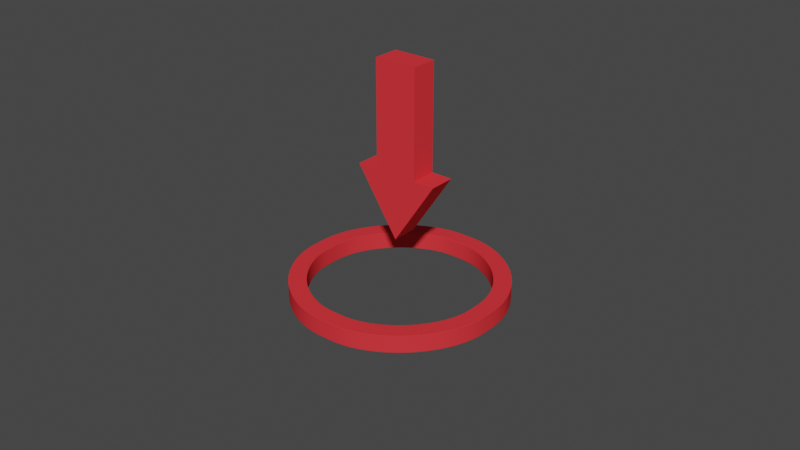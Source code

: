 # Source: focusArrow.blend  (saved by Blender 2.80.75; exported with 4.5.12 LTS)
import bpy
from mathutils import Matrix  # noqa: F401  (used for matrix-valued properties, if any)

bpy.ops.wm.read_factory_settings(use_empty=True)
scene = bpy.context.scene
scene.name = 'Scene'

# ---- collections
col_collection = bpy.data.collections.new('Collection'); scene.collection.children.link(col_collection)

# ---- materials (node trees are filled in below, after node groups)
mat_material_001 = bpy.data.materials.new('Material.001')
mat_material_001.use_transparent_shadow = False
mat_material_001.diffuse_color = (0.8, 0.03868, 0.04703, 1.0)

# ---- material node trees

# ---- world
world_world = bpy.data.worlds.new('World'); scene.world = world_world
world_world.use_nodes = True; world_world.node_tree.nodes.clear()
_N = world_world.node_tree.nodes; _L = world_world.node_tree.links
n0 = _N.new('ShaderNodeOutputWorld'); n0.name = 'World Output'; n0.location = (300, 300)
n1 = _N.new('ShaderNodeBackground'); n1.name = 'Background'; n1.location = (10, 300)
n1.inputs[0].default_value = (0.05088, 0.05088, 0.05088, 1.0)
_L.new(n1.outputs[0], n0.inputs[0])
n0.is_active_output = True
world_world.color = (0.05088, 0.05088, 0.05088)
world_world.use_sun_shadow = False
world_world.sun_shadow_jitter_overblur = 0.0

# ---- meshes
me_plane = bpy.data.meshes.new('Plane')
me_plane.from_pydata([(0.0, -0.1547, -0.8404), (0.0, 0.4604, -0.8404), (-1.0, -0.1547, 0.6667), (1.0, -0.1547, 0.6667), (-1.0, 0.4604, 0.6667), (1.0, 0.4604, 0.6667), (0.5, 0.4604, 3.138), (0.5, -0.1547, 3.138), (-0.5, -0.1547, -0.08687), (-0.5, 0.4604, -0.08687), (0.5, -0.1547, 0.6667), (0.5, 0.4604, 0.6667), (0.5, -0.1547, -0.08687), (-0.5, -0.1547, 0.6667), (0.5, 0.4604, -0.08687), (-0.5, 0.4604, 0.6667), (0.0, 0.4604, 0.6667), (0.0, -0.1547, 0.6667), (-0.5, -0.1547, 3.138), (-0.5, 0.4604, 3.138), (1.694e-07, 0.4604, 3.138), (1.694e-07, -0.1547, 3.138)], [], [(17, 12, 3, 10), (16, 11, 5, 14), (10, 3, 5, 11), (12, 0, 1, 14), (8, 2, 4, 9), (16, 15, 19, 20), (0, 8, 9, 1), (11, 16, 20, 6), (13, 17, 21, 18), (6, 20, 19, 18, 21, 7), (2, 8, 17, 13), (4, 15, 16, 9), (2, 13, 15, 4), (3, 12, 14, 5), (9, 16, 14, 1), (8, 0, 12, 17), (17, 10, 7, 21), (15, 13, 18, 19), (10, 11, 6, 7)])
_uv = me_plane.uv_layers.new(name='UVMap')
_uv.uv.foreach_set('vector', [0.0, 0.0, 0.0, 0.0, 0.0, 0.0, 0.0, 0.0, 0.0, 0.0, 0.0, 0.0, 0.0, 0.0, 0.0, 0.0, 0.0, 0.0, 0.0, 0.0, 0.0, 0.0, 0.0, 0.0, 0.0, 0.0, 0.0, 0.0, 0.0, 0.0, 0.0, 0.0, 0.0, 0.0, 0.0, 0.0, 0.0, 0.0, 0.0, 0.0, 0.0, 0.0, 0.0, 0.0, 0.0, 0.0, 0.0, 0.0, 0.0, 0.0, 0.0, 0.0, 0.0, 0.0, 0.0, 0.0, 0.0, 0.0, 0.0, 0.0, 0.0, 0.0, 0.0, 0.0, 0.0, 0.0, 0.0, 0.0, 0.0, 0.0, 0.0, 0.0, 0.0, 0.0, 0.0, 0.0, 0.0, 0.0, 0.0, 0.0, 0.0, 0.0, 0.0, 0.0, 0.0, 0.0, 0.0, 0.0, 0.0, 0.0, 0.0, 0.0, 0.0, 0.0, 0.0, 0.0, 0.0, 0.0, 0.0, 0.0, 0.0, 0.0, 0.0, 0.0, 0.0, 0.0, 0.0, 0.0, 0.0, 0.0, 0.0, 0.0, 0.0, 0.0, 0.0, 0.0, 0.0, 0.0, 0.0, 0.0, 0.0, 0.0, 0.0, 0.0, 0.0, 0.0, 0.0, 0.0, 0.0, 0.0, 0.0, 0.0, 0.0, 0.0, 0.0, 0.0, 0.0, 0.0, 0.0, 0.0, 0.0, 0.0, 0.0, 0.0, 0.0, 0.0, 0.0, 0.0, 0.0, 0.0, 0.0, 0.0, 0.0, 0.0, 0.0, 0.0])
me_plane.materials.append(mat_material_001)
me_plane.use_remesh_preserve_volume = False
me_plane.use_remesh_preserve_attributes = False
me_plane.use_mirror_vertex_groups = False
me_plane.update()

# ---- curves / text
cu_nurbscircle = bpy.data.curves.new('NurbsCircle', 'CURVE')
cu_nurbscircle.dimensions = '3D'
_sp = cu_nurbscircle.splines.new('NURBS'); _sp.points.add(7)
_sp.points.foreach_set('co', [0.0, -1.0, 0.0, 1.0, -1.0, -1.0, 0.0, 0.3536, -1.0, 0.0, 0.0, 1.0, -1.0, 1.0, 0.0, 0.3536, 0.0, 1.0, 0.0, 1.0, 1.0, 1.0, 0.0, 0.3536, 1.0, 0.0, 0.0, 1.0, 1.0, -1.0, 0.0, 0.3536])
_sp.order_v = 0
_sp.use_cyclic_u = True
cu_nurbscircle.materials.append(mat_material_001)
cu_nurbscircle.use_path = True
cu_nurbscircle.use_path_clamp = True
cu_nurbscircle.use_stretch = True
cu_nurbscircle.bevel_mode = 'OBJECT'
cu_nurbscircle.fill_mode = 'FULL'
cu_beziercircle = bpy.data.curves.new('BezierCircle', 'CURVE')
cu_beziercircle.dimensions = '3D'
_sp = cu_beziercircle.splines.new('BEZIER'); _sp.bezier_points.add(3)
_sp.bezier_points.foreach_set('co', [-1.009, 1.0, 0.0, 1.003, 1.0, 0.0, 1.003, -1.0, 0.0, -0.9971, -1.0, 0.0])
_sp.bezier_points.foreach_set('handle_left', [-0.9971, 1.0, 0.0, 1.003, 1.0, 0.0, 1.003, -1.0, 0.0, -0.9971, -1.0, 0.0])
_sp.bezier_points.foreach_set('handle_right', [-1.02, 1.0, 0.0, 1.003, 1.0, 0.0, 1.003, -1.0, 0.0, -0.9971, -1.0, 0.0])
for _p, _l, _r in zip(_sp.bezier_points, ['ALIGNED', 'ALIGNED', 'ALIGNED', 'ALIGNED'], ['ALIGNED', 'ALIGNED', 'ALIGNED', 'ALIGNED']): _p.handle_left_type = _l; _p.handle_right_type = _r
_sp.order_u = 0
_sp.order_v = 0
_sp.use_cyclic_u = True
cu_beziercircle.use_path = True
cu_beziercircle.use_path_clamp = True
cu_beziercircle.fill_mode = 'FULL'

# ---- objects
ob_plane = bpy.data.objects.new('Plane', me_plane)
ob_nurbscircle = bpy.data.objects.new('NurbsCircle', cu_nurbscircle)
ob_beziercircle = bpy.data.objects.new('BezierCircle', cu_beziercircle)

# ---- transforms, parenting, visibility, modifiers, constraints
ob_plane.location = (0.0, 0.0, 2.002)
ob_plane.lineart.crease_threshold = 0.0
ob_nurbscircle.location = (0.0, 0.0, 0.0)
ob_nurbscircle.scale = (2.247, 2.247, 2.247)
ob_nurbscircle.lineart.crease_threshold = 0.0
ob_beziercircle.location = (0.9427, 0.0184, 0.0)
ob_beziercircle.scale = (0.0893, 0.0893, 0.0893)
ob_beziercircle.lineart.crease_threshold = 0.0
cu_nurbscircle.bevel_object = ob_beziercircle

# ---- collection membership
col_collection.objects.link(ob_plane)
col_collection.objects.link(ob_nurbscircle)
col_collection.objects.link(ob_beziercircle)

# ---- scene / render settings (as saved in the file)
scene.frame_start = 1; scene.frame_end = 250; scene.frame_set(1)
scene.render.engine = 'BLENDER_EEVEE_NEXT'
scene.cycles.use_denoising = False
scene.cycles.samples = 128
scene.cycles.sampling_pattern = 'TABULATED_SOBOL'
scene.cycles.use_adaptive_sampling = False
scene.cycles.use_light_tree = False
scene.view_settings.view_transform = 'Filmic'
bpy.context.view_layer.update()

# ---- added for rendering (the .blend has no active camera and no usable light): camera, sun
cam_auto = bpy.data.cameras.new('AutoCamera')
cam_auto.lens = 50.0
cam_auto.sensor_width = 36.0
cam_auto.clip_end = 1000.0
ob_auto_camera = bpy.data.objects.new('AutoCamera', cam_auto)
scene.collection.objects.link(ob_auto_camera)
ob_auto_camera.location = (13.6005, -16.3205, 12.3269)
ob_auto_camera.rotation_euler = (1.09748, -7.21219e-08, 0.694738)
scene.camera = ob_auto_camera
light_auto_sun = bpy.data.lights.new('AutoSun', 'SUN')
light_auto_sun.energy = 3.0
light_auto_sun.angle = 0.0523599
ob_auto_sun = bpy.data.objects.new('AutoSun', light_auto_sun)
scene.collection.objects.link(ob_auto_sun)
ob_auto_sun.rotation_euler = (0.872665, 0.174533, 0.523599)
bpy.context.view_layer.update()
